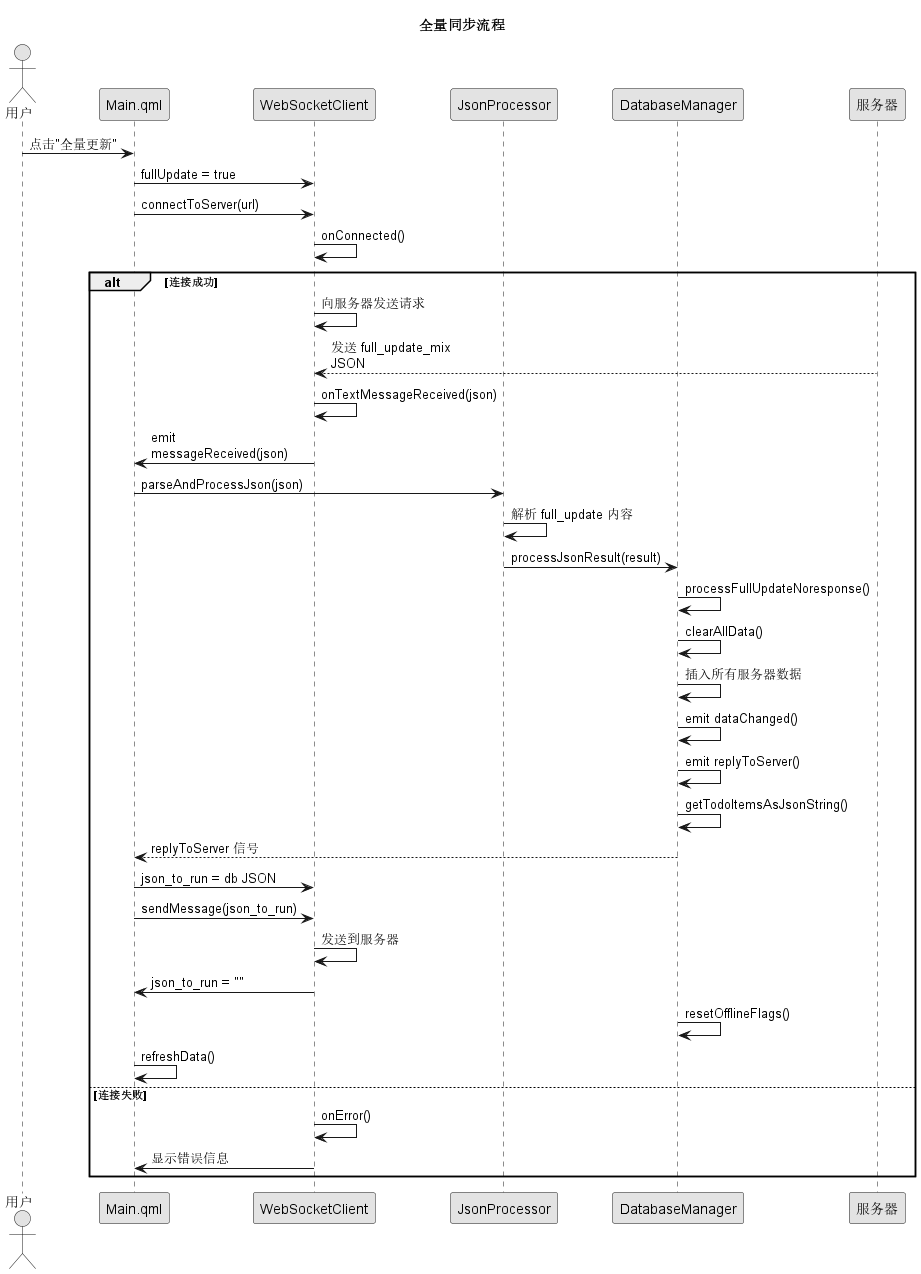

The diagram above was rendered by PlantUML. Its source (embedded in the PNG):
@startuml
title 全量同步流程

skinparam monochrome true
skinparam shadowing false
skinparam linetype ortho
skinparam maxMessageSize 150

actor 用户
participant "Main.qml" as UI
participant "WebSocketClient" as WS
participant "JsonProcessor" as Proc
participant "DatabaseManager" as DB

用户 -> UI: 点击"全量更新"
UI -> WS: fullUpdate = true
UI -> WS: connectToServer(url)
WS -> WS: onConnected()
alt 连接成功
    WS -> WS: 向服务器发送请求
    服务器 --> WS: 发送 full_update_mix JSON
    WS -> WS: onTextMessageReceived(json)
    WS -> UI: emit messageReceived(json)
    UI -> Proc: parseAndProcessJson(json)
    Proc -> Proc: 解析 full_update 内容
    Proc -> DB: processJsonResult(result)
    DB -> DB: processFullUpdateNoresponse()
    DB -> DB: clearAllData()
    DB -> DB: 插入所有服务器数据
    DB -> DB: emit dataChanged()
    DB -> DB: emit replyToServer()
    DB -> DB: getTodoItemsAsJsonString()
    DB --> UI: replyToServer 信号
    UI -> WS: json_to_run = db JSON
    UI -> WS: sendMessage(json_to_run)
    WS -> WS: 发送到服务器
    WS -> UI: json_to_run = ""
    DB -> DB: resetOfflineFlags()
    UI -> UI: refreshData()
else 连接失败
    WS -> WS: onError()
    WS -> UI: 显示错误信息
end

@enduml